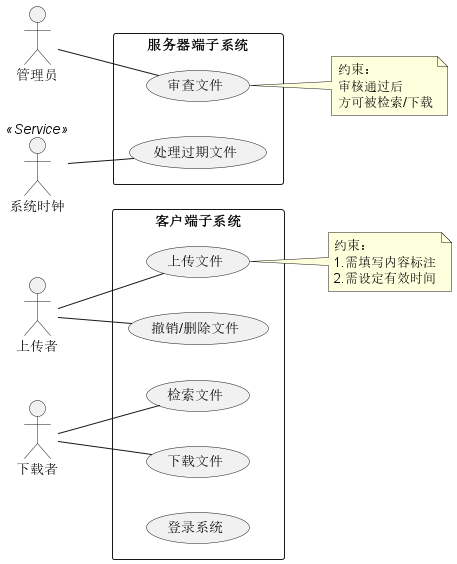

The diagram above was rendered by PlantUML. Its source (embedded in the PNG):
@startuml
' 设置排版方向：从左到右，避免线条过于混乱
left to right direction

' 定义样式（可选，为了美观）
skinparam packageStyle rectangle

' 定义参与者
actor "上传者" as uploader
actor "下载者" as downloader
actor "管理员" as admin
actor "系统时钟" as timer <<Service>>

' 定义系统边界：客户端子系统
package "客户端子系统" {
    usecase "上传文件" as UC_Upload
    usecase "撤销/删除文件" as UC_Cancel
    usecase "检索文件" as UC_Search
    usecase "下载文件" as UC_Download
    usecase "登录系统" as UC_Login
}

' 定义系统边界：服务器端子系统
package "服务器端子系统" {
    usecase "审查文件" as UC_Review
    usecase "处理过期文件" as UC_Expire
}

' 定义关系
' 1. 登录是基础用例，通常被包含，或者作为前置。
' 这里为了图面简洁，假设参与者直接与功能交互，实际操作隐含登录
uploader -- UC_Upload
uploader -- UC_Cancel
downloader -- UC_Search
downloader -- UC_Download

' 2. 管理员在服务器端操作
admin -- UC_Review

' 3. 系统时钟自动触发
timer -- UC_Expire

' 4. 业务规则备注（这也是软工作业的加分点）
note right of UC_Upload
  约束：
  1.需填写内容标注
  2.需设定有效时间
end note

note right of UC_Review
  约束：
  审核通过后
  方可被检索/下载
end note

@enduml